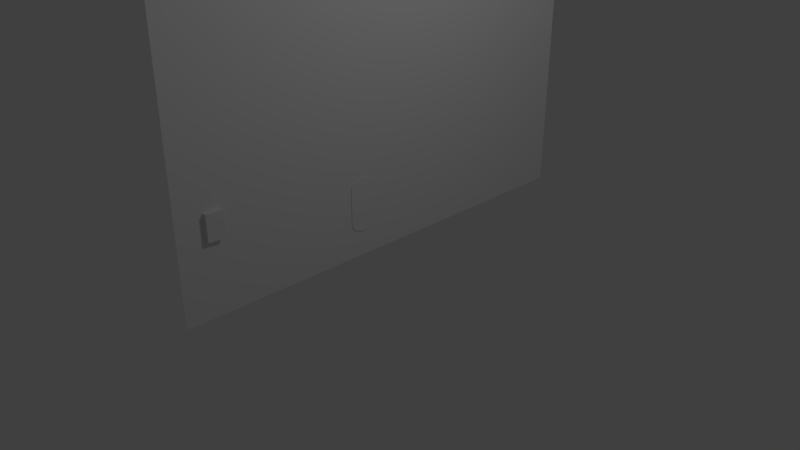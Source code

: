 # Source: FingerNailHUD2.blend  (saved by Blender 2.79.0; exported with 4.5.12 LTS)
import bpy
from mathutils import Matrix  # noqa: F401  (used for matrix-valued properties, if any)

bpy.ops.wm.read_factory_settings(use_empty=True)
scene = bpy.context.scene
scene.name = 'Scene'

# ---- collections
col_collection_1 = bpy.data.collections.new('Collection 1'); scene.collection.children.link(col_collection_1)

# ---- materials (node trees are filled in below, after node groups)
mat_a_bottom = bpy.data.materials.new('A_Bottom')
mat_a_bottom.alpha_threshold = 0.0
mat_a_bottom.use_transparent_shadow = False
mat_a_bottom.roughness = 0.5
mat_b_top = bpy.data.materials.new('B_Top')
mat_b_top.alpha_threshold = 0.0
mat_b_top.use_transparent_shadow = False
mat_b_top.roughness = 0.5
mat_a_mat = bpy.data.materials.new('A_Mat')
mat_a_mat.alpha_threshold = 0.0
mat_a_mat.use_transparent_shadow = False
mat_a_mat.roughness = 0.5
mat_b_mat = bpy.data.materials.new('B_Mat')
mat_b_mat.alpha_threshold = 0.0
mat_b_mat.use_transparent_shadow = False
mat_b_mat.roughness = 0.5
mat_a_back = bpy.data.materials.new('A_Back')
mat_a_back.alpha_threshold = 0.0
mat_a_back.use_transparent_shadow = False
mat_a_back.roughness = 0.5
mat_b_fnailbut = bpy.data.materials.new('B_FNailBut')
mat_b_fnailbut.alpha_threshold = 0.0
mat_b_fnailbut.use_transparent_shadow = False
mat_b_fnailbut.roughness = 0.5
mat_c_tnailbut = bpy.data.materials.new('C_TNailBut')
mat_c_tnailbut.alpha_threshold = 0.0
mat_c_tnailbut.use_transparent_shadow = False
mat_c_tnailbut.roughness = 0.5
mat_d_natural = bpy.data.materials.new('D_Natural')
mat_d_natural.alpha_threshold = 0.0
mat_d_natural.use_transparent_shadow = False
mat_d_natural.roughness = 0.5
mat_e_colored = bpy.data.materials.new('E_Colored')
mat_e_colored.alpha_threshold = 0.0
mat_e_colored.use_transparent_shadow = False
mat_e_colored.roughness = 0.5
mat_f_texbut = bpy.data.materials.new('F_TexBut')
mat_f_texbut.alpha_threshold = 0.0
mat_f_texbut.use_transparent_shadow = False
mat_f_texbut.roughness = 0.5
mat_g_shinyon = bpy.data.materials.new('G_ShinyON')
mat_g_shinyon.alpha_threshold = 0.0
mat_g_shinyon.use_transparent_shadow = False
mat_g_shinyon.roughness = 0.5
mat_h_shinyoff = bpy.data.materials.new('H_ShinyOFF')
mat_h_shinyoff.alpha_threshold = 0.0
mat_h_shinyoff.use_transparent_shadow = False
mat_h_shinyoff.roughness = 0.5

# ---- material node trees

# ---- world
world_world = bpy.data.worlds.new('World'); scene.world = world_world
world_world.color = (0.05088, 0.05088, 0.05088)
world_world.use_sun_shadow = False
world_world.sun_shadow_jitter_overblur = 0.0
world_world.cycles.sampling_method = 'MANUAL'

# ---- cameras
cam_camera = bpy.data.cameras.new('Camera')
cam_camera.clip_end = 100.0
cam_camera.lens = 35.0
cam_camera.sensor_width = 32.0
cam_camera.sensor_height = 18.0
cam_camera.ortho_scale = 7.314
cam_camera.dof.focus_distance = 0.0
cam_camera.dof.aperture_fstop = 128.0

# ---- lights
light_lamp = bpy.data.lights.new('Lamp', 'POINT')
light_lamp.transmission_factor = 0.0
light_lamp.cutoff_distance = 30.0
light_lamp.energy = 100.0
light_lamp.shadow_buffer_clip_start = 1.001
light_lamp.shadow_soft_size = 0.1
light_lamp.shadow_maximum_resolution = 0.006
light_lamp.use_absolute_resolution = True

# ---- meshes
me_cube = bpy.data.meshes.new('Cube')
me_cube.from_pydata([(-0.4824, -0.2763, -1.0), (-0.4824, -0.2763, 1.0), (-0.3941, 1.0, -1.0), (-0.3941, 1.0, 1.0), (0.4789, -0.2763, -1.0), (0.4789, -0.2763, 1.0), (0.5672, 1.0, -1.0), (0.5672, 1.0, 1.0), (-0.4382, 0.3619, -1.0), (-0.4824, -0.2763, 0.4229), (-0.4382, 0.3619, 1.0), (-0.3941, 1.0, 0.4229), (0.08657, 1.0, -1.0), (0.08657, 1.0, 1.0), (0.5672, 1.0, 0.4229), (0.523, 0.3619, -1.0), (0.523, 0.3619, 1.0), (0.4789, -0.2763, 0.4229), (-0.001729, -0.2763, -1.0), (-0.001729, -0.2763, 1.0), (0.04242, 0.3619, 1.0), (0.04242, 0.3619, -1.0), (-0.001729, -0.2763, 0.4229), (0.523, 0.3619, 0.4229), (0.08657, 1.0, 0.4229), (-0.4382, 0.3619, 0.4229)], [], [(25, 10, 3, 11), (24, 13, 7, 14), (23, 16, 5, 17), (22, 19, 1, 9), (21, 15, 4, 18), (20, 10, 1, 19), (16, 20, 19, 5), (7, 13, 20, 16), (13, 3, 10, 20), (8, 21, 18, 0), (2, 12, 21, 8), (12, 6, 15, 21), (18, 22, 9, 0), (4, 17, 22, 18), (17, 5, 19, 22), (15, 23, 17, 4), (6, 14, 23, 15), (14, 7, 16, 23), (12, 24, 14, 6), (2, 11, 24, 12), (11, 3, 13, 24), (8, 25, 11, 2), (0, 9, 25, 8), (9, 1, 10, 25)])
me_cube.polygons.foreach_set('material_index', [1, 1, 1, 1, 0, 1, 1, 1, 1, 0, 0, 0, 0, 0, 1, 0, 0, 1, 0, 0, 1, 0, 0, 1])
me_cube.materials.append(mat_a_bottom)
me_cube.materials.append(mat_b_top)
me_cube.use_remesh_preserve_volume = False
me_cube.use_remesh_preserve_attributes = False
me_cube.use_mirror_vertex_groups = False
me_cube.update()
me_plane_001 = bpy.data.meshes.new('Plane.001')
me_plane_001.from_pydata([(-2.064, -0.6476, 0.4137), (0.5256, -0.6618, 0.4134), (-2.047, 0.9578, 0.4136), (0.4624, 0.9699, 0.4121), (-2.147, 0.8767, 0.4137), (0.6585, 0.8658, 0.4103), (-1.915, -0.7122, 0.4136), (-1.909, 1.006, 0.4137), (-1.95, 0.8788, 0.4137), (-2.149, -0.5678, 0.4138), (0.6885, -0.5754, 0.4117), (-1.952, -0.5666, 0.4138), (0.2558, -0.7122, 0.4117), (0.2441, 1.006, 0.4144), (0.5329, 0.8585, 0.4131), (0.5672, -0.569, 0.4127), (0.952, 0.3097, 0.4098), (-1.915, 0.3206, 0.4138), (-2.339, 0.3206, 0.4138), (0.6134, 0.3146, 0.4138), (-2.338, -0.07271, 0.4138), (0.9451, -0.06466, 0.4119), (-1.915, -0.07271, 0.4138), (0.6134, -0.07124, 0.4138), (-1.407, -0.5702, 0.4138), (-1.29, -0.7122, 0.4138), (-1.658, -0.07129, 0.4138), (-1.313, 1.006, 0.4137), (-1.388, 0.8784, 0.4138), (-1.666, 0.3194, 0.4138), (-2.273, -0.3068, 0.4138), (0.8684, -0.292, 0.4109), (-1.918, -0.3067, 0.4138), (0.6093, -0.2966, 0.4137), (-1.552, -0.3039, 0.4138), (0.8513, 0.5853, 0.4104), (-1.921, 0.6136, 0.4138), (0.5891, 0.5827, 0.4139), (-2.262, 0.6132, 0.4138), (-1.524, 0.6106, 0.4138), (-2.064, -0.6474, 0.2427), (0.5265, -0.6635, 0.2425), (-2.047, 0.9576, 0.2426), (0.4599, 0.9668, 0.2412), (-2.147, 0.8766, 0.2427), (0.6556, 0.8638, 0.2394), (-1.915, -0.7121, 0.2426), (-1.909, 1.006, 0.2427), (-1.95, 0.8787, 0.2428), (-2.149, -0.5678, 0.2428), (0.6869, -0.575, 0.2408), (-1.952, -0.5665, 0.2428), (0.2557, -0.7117, 0.2407), (0.2438, 1.006, 0.2434), (0.5309, 0.8567, 0.2421), (0.5665, -0.5692, 0.2417), (0.9502, 0.3093, 0.2388), (-1.915, 0.3206, 0.2428), (-2.339, 0.3206, 0.2428), (0.6125, 0.3144, 0.2429), (-2.338, -0.07271, 0.2428), (0.9436, -0.06464, 0.2409), (-1.915, -0.07271, 0.2428), (0.6127, -0.07118, 0.2429), (-1.407, -0.57, 0.2429), (-1.29, -0.7117, 0.2429), (-1.658, -0.07128, 0.2428), (-1.313, 1.006, 0.2427), (-1.388, 0.8784, 0.2428), (-1.666, 0.3194, 0.2428), (-2.273, -0.3068, 0.2428), (0.867, -0.2913, 0.2399), (-1.918, -0.3067, 0.2428), (0.6085, -0.2961, 0.2427), (-1.552, -0.3038, 0.2429), (0.8489, 0.5846, 0.2394), (-1.921, 0.6136, 0.2428), (0.5878, 0.5821, 0.2429), (-2.262, 0.6132, 0.2428), (-1.524, 0.6105, 0.2428)], [], [(14, 5, 3), (37, 35, 5, 14), (4, 8, 2), (0, 6, 11), (12, 1, 15), (6, 25, 24, 11), (38, 36, 8, 4), (8, 28, 27, 7), (2, 8, 7), (11, 9, 0), (15, 1, 10), (3, 13, 14), (22, 26, 29, 17), (20, 22, 17, 18), (33, 31, 21, 23), (30, 32, 22, 20), (32, 34, 26, 22), (39, 29, 19, 37), (24, 25, 12, 15), (27, 28, 14, 13), (23, 21, 16, 19), (29, 26, 23, 19), (28, 39, 37, 14), (26, 34, 33, 23), (34, 24, 15, 33), (11, 24, 34, 32), (9, 11, 32, 30), (36, 39, 28, 8), (17, 29, 39, 36), (18, 17, 36, 38), (19, 16, 35, 37), (15, 10, 31, 33), (54, 43, 45), (77, 54, 45, 75), (44, 42, 48), (40, 51, 46), (52, 55, 41), (46, 51, 64, 65), (78, 44, 48, 76), (48, 47, 67, 68), (42, 47, 48), (51, 40, 49), (55, 50, 41), (43, 54, 53), (62, 57, 69, 66), (60, 58, 57, 62), (73, 63, 61, 71), (70, 60, 62, 72), (72, 62, 66, 74), (79, 77, 59, 69), (64, 55, 52, 65), (67, 53, 54, 68), (63, 59, 56, 61), (69, 59, 63, 66), (68, 54, 77, 79), (66, 63, 73, 74), (74, 73, 55, 64), (51, 72, 74, 64), (49, 70, 72, 51), (76, 48, 68, 79), (57, 76, 79, 69), (58, 78, 76, 57), (59, 77, 75, 56), (55, 73, 71, 50), (0, 9, 49, 40), (1, 12, 52, 41), (3, 5, 45, 43), (2, 7, 47, 42), (4, 2, 42, 44), (6, 0, 40, 46), (7, 27, 67, 47), (10, 1, 41, 50), (12, 25, 65, 52), (13, 3, 43, 53), (25, 6, 46, 65), (18, 38, 78, 58), (27, 13, 53, 67), (21, 31, 71, 61), (16, 21, 61, 56), (20, 18, 58, 60), (30, 20, 60, 70), (35, 16, 56, 75), (5, 35, 75, 45), (38, 4, 44, 78), (9, 30, 70, 49), (31, 10, 50, 71)])
me_plane_001.polygons.foreach_set('material_index', [1, 1, 0, 0, 1, 0, 0, 0, 0, 0, 1, 1, 0, 0, 1, 0, 0, 1, 1, 1, 1, 1, 1, 1, 1, 0, 0, 0, 0, 0, 1, 1, 1, 1, 0, 0, 1, 0, 0, 0, 0, 0, 1, 1, 0, 0, 1, 0, 0, 1, 1, 1, 1, 1, 1, 1, 1, 0, 0, 0, 0, 0, 1, 1, 0, 1, 1, 0, 0, 0, 0, 1, 1, 1, 0, 0, 1, 1, 1, 0, 0, 1, 1, 0, 0, 1])
_uv = me_plane_001.uv_layers.new(name='UVMap')
_uv.uv.foreach_set('vector', [0.4869, 0.1304, 0.4899, 0.05967, 0.5561, 0.126, 0.4253, 0.1262, 0.4264, 0.04141, 0.4899, 0.05967, 0.4869, 0.1304, 0.5016, 0.9463, 0.4992, 0.8613, 0.5444, 0.9122, 0.0774, 0.9162, 0.06161, 0.8581, 0.1231, 0.8586, 0.06144, 0.2243, 0.06799, 0.1186, 0.1347, 0.1204, 0.06161, 0.8581, 0.05813, 0.6758, 0.1256, 0.7299, 0.1231, 0.8586, 0.4288, 0.9691, 0.4296, 0.8608, 0.4992, 0.8613, 0.5016, 0.9463, 0.4992, 0.8613, 0.4985, 0.7221, 0.5625, 0.6861, 0.5612, 0.8602, 0.5444, 0.9122, 0.4992, 0.8613, 0.5612, 0.8602, 0.1231, 0.8586, 0.1224, 0.9513, 0.0774, 0.9162, 0.1347, 0.1204, 0.06799, 0.1186, 0.1455, 0.05653, 0.5561, 0.126, 0.5626, 0.2314, 0.4869, 0.1304, 0.2452, 0.8595, 0.2461, 0.7845, 0.3602, 0.7878, 0.36, 0.8603, 0.2443, 0.9832, 0.2452, 0.8595, 0.36, 0.8603, 0.3591, 0.9841, 0.1928, 0.1208, 0.1964, 0.04042, 0.2473, 0.02431, 0.251, 0.1212, 0.1833, 0.9673, 0.1841, 0.859, 0.2452, 0.8595, 0.2443, 0.9832, 0.1841, 0.859, 0.1859, 0.7572, 0.2461, 0.7845, 0.2452, 0.8595, 0.4293, 0.755, 0.3602, 0.7878, 0.3637, 0.122, 0.4253, 0.1262, 0.1256, 0.7299, 0.05813, 0.6758, 0.06144, 0.2243, 0.1347, 0.1204, 0.5625, 0.6861, 0.4985, 0.7221, 0.4869, 0.1304, 0.5626, 0.2314, 0.251, 0.1212, 0.2473, 0.02431, 0.3629, 0.02314, 0.3637, 0.122, 0.3602, 0.7878, 0.2461, 0.7845, 0.251, 0.1212, 0.3637, 0.122, 0.4985, 0.7221, 0.4293, 0.755, 0.4253, 0.1262, 0.4869, 0.1304, 0.2461, 0.7845, 0.1859, 0.7572, 0.1928, 0.1208, 0.251, 0.1212, 0.1859, 0.7572, 0.1256, 0.7299, 0.1347, 0.1204, 0.1928, 0.1208, 0.1231, 0.8586, 0.1256, 0.7299, 0.1859, 0.7572, 0.1841, 0.859, 0.1224, 0.9513, 0.1231, 0.8586, 0.1841, 0.859, 0.1833, 0.9673, 0.4296, 0.8608, 0.4293, 0.755, 0.4985, 0.7221, 0.4992, 0.8613, 0.36, 0.8603, 0.3602, 0.7878, 0.4293, 0.755, 0.4296, 0.8608, 0.3591, 0.9841, 0.36, 0.8603, 0.4296, 0.8608, 0.4288, 0.9691, 0.3637, 0.122, 0.3629, 0.02314, 0.4264, 0.04141, 0.4253, 0.1262, 0.1347, 0.1204, 0.1455, 0.05653, 0.1964, 0.04042, 0.1928, 0.1208, 0.4869, 0.1304, 0.5561, 0.126, 0.4899, 0.05967, 0.4253, 0.1262, 0.4869, 0.1304, 0.4899, 0.05967, 0.4264, 0.04141, 0.5016, 0.9463, 0.5444, 0.9122, 0.4992, 0.8613, 0.0774, 0.9162, 0.1231, 0.8586, 0.06161, 0.8581, 0.06144, 0.2243, 0.1347, 0.1204, 0.06799, 0.1186, 0.06161, 0.8581, 0.1231, 0.8586, 0.1256, 0.7299, 0.05813, 0.6758, 0.4288, 0.9691, 0.5016, 0.9463, 0.4992, 0.8613, 0.4296, 0.8608, 0.4992, 0.8613, 0.5612, 0.8602, 0.5625, 0.6861, 0.4985, 0.7221, 0.5444, 0.9122, 0.5612, 0.8602, 0.4992, 0.8613, 0.1231, 0.8586, 0.0774, 0.9162, 0.1224, 0.9513, 0.1347, 0.1204, 0.1455, 0.05653, 0.06799, 0.1186, 0.5561, 0.126, 0.4869, 0.1304, 0.5626, 0.2314, 0.2452, 0.8595, 0.36, 0.8603, 0.3602, 0.7878, 0.2461, 0.7845, 0.2443, 0.9832, 0.3591, 0.9841, 0.36, 0.8603, 0.2452, 0.8595, 0.1928, 0.1208, 0.251, 0.1212, 0.2473, 0.02431, 0.1964, 0.04042, 0.1833, 0.9673, 0.2443, 0.9832, 0.2452, 0.8595, 0.1841, 0.859, 0.1841, 0.859, 0.2452, 0.8595, 0.2461, 0.7845, 0.1859, 0.7572, 0.4293, 0.755, 0.4253, 0.1262, 0.3637, 0.122, 0.3602, 0.7878, 0.1256, 0.7299, 0.1347, 0.1204, 0.06144, 0.2243, 0.05813, 0.6758, 0.5625, 0.6861, 0.5626, 0.2314, 0.4869, 0.1304, 0.4985, 0.7221, 0.251, 0.1212, 0.3637, 0.122, 0.3629, 0.02314, 0.2473, 0.02431, 0.3602, 0.7878, 0.3637, 0.122, 0.251, 0.1212, 0.2461, 0.7845, 0.4985, 0.7221, 0.4869, 0.1304, 0.4253, 0.1262, 0.4293, 0.755, 0.2461, 0.7845, 0.251, 0.1212, 0.1928, 0.1208, 0.1859, 0.7572, 0.1859, 0.7572, 0.1928, 0.1208, 0.1347, 0.1204, 0.1256, 0.7299, 0.1231, 0.8586, 0.1841, 0.859, 0.1859, 0.7572, 0.1256, 0.7299, 0.1224, 0.9513, 0.1833, 0.9673, 0.1841, 0.859, 0.1231, 0.8586, 0.4296, 0.8608, 0.4992, 0.8613, 0.4985, 0.7221, 0.4293, 0.755, 0.36, 0.8603, 0.4296, 0.8608, 0.4293, 0.755, 0.3602, 0.7878, 0.3591, 0.9841, 0.4288, 0.9691, 0.4296, 0.8608, 0.36, 0.8603, 0.3637, 0.122, 0.4253, 0.1262, 0.4264, 0.04141, 0.3629, 0.02314, 0.1347, 0.1204, 0.1928, 0.1208, 0.1964, 0.04042, 0.1455, 0.05653, 0.0774, 0.9162, 0.1224, 0.9513, 0.1224, 0.9513, 0.0774, 0.9162, 0.06799, 0.1186, 0.06144, 0.2243, 0.06144, 0.2243, 0.06799, 0.1186, 0.5561, 0.126, 0.4899, 0.05967, 0.4899, 0.05967, 0.5561, 0.126, 0.5444, 0.9122, 0.5612, 0.8602, 0.5612, 0.8602, 0.5444, 0.9122, 0.5016, 0.9463, 0.5444, 0.9122, 0.5444, 0.9122, 0.5016, 0.9463, 0.06161, 0.8581, 0.0774, 0.9162, 0.0774, 0.9162, 0.06161, 0.8581, 0.5612, 0.8602, 0.5625, 0.6861, 0.5625, 0.6861, 0.5612, 0.8602, 0.1455, 0.05653, 0.06799, 0.1186, 0.06799, 0.1186, 0.1455, 0.05653, 0.06144, 0.2243, 0.05813, 0.6758, 0.05813, 0.6758, 0.06144, 0.2243, 0.5626, 0.2314, 0.5561, 0.126, 0.5561, 0.126, 0.5626, 0.2314, 0.05813, 0.6758, 0.06161, 0.8581, 0.06161, 0.8581, 0.05813, 0.6758, 0.3591, 0.9841, 0.4288, 0.9691, 0.4288, 0.9691, 0.3591, 0.9841, 0.5625, 0.6861, 0.5626, 0.2314, 0.5626, 0.2314, 0.5625, 0.6861, 0.2473, 0.02431, 0.1964, 0.04042, 0.1964, 0.04042, 0.2473, 0.02431, 0.3629, 0.02314, 0.2473, 0.02431, 0.2473, 0.02431, 0.3629, 0.02314, 0.2443, 0.9832, 0.3591, 0.9841, 0.3591, 0.9841, 0.2443, 0.9832, 0.1833, 0.9673, 0.2443, 0.9832, 0.2443, 0.9832, 0.1833, 0.9673, 0.4264, 0.04141, 0.3629, 0.02314, 0.3629, 0.02314, 0.4264, 0.04141, 0.4899, 0.05967, 0.4264, 0.04141, 0.4264, 0.04141, 0.4899, 0.05967, 0.4288, 0.9691, 0.5016, 0.9463, 0.5016, 0.9463, 0.4288, 0.9691, 0.1224, 0.9513, 0.1833, 0.9673, 0.1833, 0.9673, 0.1224, 0.9513, 0.1964, 0.04042, 0.1455, 0.05653, 0.1455, 0.05653, 0.1964, 0.04042])
me_plane_001.materials.append(mat_a_mat)
me_plane_001.materials.append(mat_b_mat)
me_plane_001.use_remesh_preserve_volume = False
me_plane_001.use_remesh_preserve_attributes = False
me_plane_001.use_mirror_vertex_groups = False
me_plane_001.update()
me_plane = bpy.data.meshes.new('Plane')
me_plane.from_pydata([(-0.5773, 1.134, -8.128e-06), (1.0, 1.134, -8.322e-06), (-0.5773, -0.8663, -7.953e-06), (1.0, -0.8663, -8.147e-06), (-0.2437, 1.134, -8.164e-06), (-0.2437, -0.8663, -7.989e-06), (1.0, -0.2583, -8.21e-06), (0.2394, -0.2583, -8.115e-06), (-0.5773, -0.2583, -8.016e-06), (0.2394, 0.6375, -8.178e-06), (0.2394, 1.134, -8.227e-06), (0.2394, -0.8663, -8.052e-06), (-0.2437, 0.6375, -8.115e-06), (-0.5773, 0.6375, -8.078e-06), (-0.2437, -0.2583, -8.052e-06), (1.0, 0.6375, -8.273e-06), (-0.2437, 0.345, -8.09e-06), (-0.5773, 0.345, -8.053e-06), (1.0, 0.345, -8.248e-06), (0.2394, 0.345, -8.153e-06), (0.298, -0.2583, -8.122e-06), (0.298, -0.8663, -8.059e-06), (0.298, 0.6375, -8.185e-06), (0.298, 1.134, -8.234e-06), (0.298, 0.345, -8.16e-06), (-0.2437, 0.08201, -8.071e-06), (1.0, 0.08201, -8.229e-06), (0.2394, 0.08201, -8.134e-06), (-0.5773, 0.08201, -8.034e-06), (0.298, 0.08201, -8.141e-06), (0.2394, -0.5971, -8.084e-06), (-0.2437, -0.5971, -8.021e-06), (-0.5773, -0.5971, -7.984e-06), (1.0, -0.5971, -8.179e-06), (0.298, -0.5971, -8.091e-06), (-0.5773, -0.3416, -7.999e-06), (0.2394, -0.3416, -8.099e-06), (-0.2437, -0.3416, -8.036e-06), (1.0, -0.3416, -8.194e-06), (0.298, -0.3416, -8.106e-06), (-0.3274, -0.8663, -7.98e-06), (-0.3274, -0.2583, -8.043e-06), (-0.3274, 1.134, -8.155e-06), (-0.3274, 0.6375, -8.106e-06), (-0.3274, 0.345, -8.081e-06), (-0.3274, 0.08201, -8.062e-06), (-0.3274, -0.5971, -8.012e-06), (-0.3274, -0.3416, -8.027e-06), (0.9494, 1.134, -8.312e-06), (0.9494, -0.2583, -8.2e-06), (0.9494, -0.8663, -8.138e-06), (0.9494, 0.6375, -8.263e-06), (0.9494, 0.345, -8.238e-06), (0.9494, 0.08201, -8.219e-06), (0.9494, -0.5971, -8.169e-06), (0.9494, -0.3416, -8.184e-06), (0.8743, -0.2583, -8.192e-06), (0.8743, -0.8663, -8.129e-06), (0.8743, 0.6375, -8.255e-06), (0.8743, 0.345, -8.23e-06), (0.8743, 0.08201, -8.211e-06), (0.8743, -0.5971, -8.161e-06), (0.8743, -0.3416, -8.176e-06), (0.8743, 1.134, -8.304e-06), (-0.1324, -0.8663, -8.004e-06), (-0.1324, 0.6375, -8.13e-06), (-0.1324, 1.134, -8.179e-06), (-0.1324, -0.2583, -8.067e-06), (-0.1324, 0.345, -8.105e-06), (-0.1324, 0.08201, -8.086e-06), (-0.1324, -0.5971, -8.036e-06), (-0.1324, -0.3416, -8.051e-06), (-0.1889, -0.8663, -7.997e-06), (-0.1889, 0.6375, -8.122e-06), (-0.1889, -0.2583, -8.06e-06), (-0.1889, 0.345, -8.097e-06), (-0.1889, 0.08201, -8.078e-06), (-0.1889, -0.5971, -8.028e-06), (-0.1889, -0.3416, -8.043e-06), (-0.1889, 1.134, -8.172e-06), (-0.5773, 0.2754, -8.048e-06), (-0.2437, 0.2754, -8.085e-06), (1.0, 0.2754, -8.243e-06), (0.2394, 0.2754, -8.148e-06), (0.298, 0.2754, -8.155e-06), (-0.3274, 0.2754, -8.076e-06), (0.9494, 0.2754, -8.233e-06), (0.8743, 0.2754, -8.225e-06), (-0.1324, 0.2754, -8.1e-06), (-0.1889, 0.2754, -8.092e-06), (-0.2437, 0.1386, -8.075e-06), (1.0, 0.1386, -8.233e-06), (0.2394, 0.1386, -8.138e-06), (0.298, 0.1386, -8.145e-06), (-0.3274, 0.1386, -8.066e-06), (0.9494, 0.1386, -8.223e-06), (0.8743, 0.1386, -8.215e-06), (-0.1324, 0.1386, -8.09e-06), (-0.1889, 0.1386, -8.082e-06), (-0.5773, 0.1386, -8.038e-06), (-0.2437, -0.08453, -8.062e-06), (1.0, -0.08453, -8.22e-06), (0.2394, -0.08453, -8.125e-06), (0.298, -0.08453, -8.132e-06), (-0.5773, -0.08453, -8.025e-06), (-0.3274, -0.08453, -8.053e-06), (0.9494, -0.08453, -8.21e-06), (0.8743, -0.08453, -8.202e-06), (-0.1324, -0.08453, -8.077e-06), (-0.1889, -0.08453, -8.069e-06), (-0.5773, -0.0001799, -8.03e-06), (-0.2437, -0.0001799, -8.066e-06), (1.0, -0.0001799, -8.224e-06), (0.2394, -0.0001799, -8.129e-06), (0.298, -0.0001799, -8.136e-06), (-0.3274, -0.0001799, -8.057e-06), (0.9494, -0.0001799, -8.215e-06), (0.8743, -0.0001799, -8.206e-06), (-0.1324, -0.0001799, -8.081e-06), (-0.1889, -0.0001799, -8.074e-06), (-0.5773, -0.1342, -8.022e-06), (-0.1889, -0.1342, -8.066e-06), (-0.1324, -0.1342, -8.074e-06), (0.8743, -0.1342, -8.199e-06), (0.9494, -0.1342, -8.207e-06), (-0.3274, -0.1342, -8.05e-06), (-0.2437, -0.04605, -8.064e-06), (1.0, -0.04605, -8.222e-06), (0.2394, -0.04605, -8.127e-06), (0.298, -0.04605, -8.134e-06), (-0.3274, -0.04605, -8.055e-06), (0.9494, -0.04605, -8.212e-06), (0.8743, -0.04605, -8.204e-06), (-0.1324, -0.04605, -8.079e-06), (-0.1889, -0.04605, -8.071e-06), (-0.5773, -0.04605, -8.027e-06), (0.298, -0.1342, -8.129e-06), (-0.5773, 0.05665, -8.033e-06), (-0.2437, 0.05665, -8.07e-06), (1.0, 0.05665, -8.228e-06), (0.2394, 0.05665, -8.132e-06), (0.298, 0.05665, -8.14e-06), (-0.3274, 0.05665, -8.061e-06), (0.9494, 0.05665, -8.218e-06), (0.8743, 0.05665, -8.21e-06), (-0.1324, 0.05665, -8.085e-06), (-0.1889, 0.05665, -8.077e-06), (0.2394, -0.1342, -8.122e-06), (-0.5773, -0.02312, -8.029e-06), (-0.2437, -0.02312, -8.065e-06), (1.0, -0.02312, -8.223e-06), (0.2394, -0.02312, -8.128e-06), (0.298, -0.02312, -8.135e-06), (-0.3274, -0.02312, -8.056e-06), (0.9494, -0.02312, -8.213e-06), (0.8743, -0.02312, -8.205e-06), (-0.1324, -0.02312, -8.08e-06), (-0.1889, -0.02312, -8.073e-06), (1.0, -0.1342, -8.217e-06), (-0.2437, -0.05327, -8.063e-06), (1.0, -0.05327, -8.221e-06), (0.2394, -0.05327, -8.126e-06), (0.298, -0.05327, -8.134e-06), (-0.3274, -0.05327, -8.054e-06), (0.9494, -0.05327, -8.212e-06), (0.8743, -0.05327, -8.204e-06), (-0.1324, -0.05327, -8.078e-06), (-0.1889, -0.05327, -8.071e-06), (-0.2437, -0.1342, -8.059e-06), (-0.5773, -0.05327, -8.027e-06)], [], [(48, 1, 15, 51), (42, 4, 12, 43), (122, 147, 7, 67), (54, 33, 3, 50), (125, 168, 14, 41), (46, 31, 5, 40), (70, 30, 11, 64), (124, 158, 6, 49), (66, 10, 9, 65), (51, 15, 18, 52), (43, 12, 16, 44), (65, 9, 19, 68), (9, 22, 24, 19), (147, 136, 20, 7), (30, 34, 21, 11), (10, 23, 22, 9), (92, 93, 29, 27), (95, 91, 26, 53), (94, 90, 25, 45), (97, 92, 27, 69), (36, 39, 34, 30), (71, 36, 30, 70), (47, 37, 31, 46), (55, 38, 33, 54), (49, 6, 38, 55), (41, 14, 37, 47), (67, 7, 36, 71), (7, 20, 39, 36), (8, 41, 47, 35), (35, 47, 46, 32), (99, 94, 45, 28), (13, 43, 44, 17), (32, 46, 40, 2), (120, 125, 41, 8), (0, 42, 43, 13), (56, 49, 55, 62), (62, 55, 54, 61), (96, 95, 53, 60), (58, 51, 52, 59), (123, 124, 49, 56), (61, 54, 50, 57), (63, 48, 51, 58), (152, 155, 132, 129), (23, 63, 58, 22), (34, 61, 57, 21), (136, 123, 56, 20), (22, 58, 59, 24), (93, 96, 60, 29), (39, 62, 61, 34), (74, 67, 71, 78), (78, 71, 70, 77), (98, 97, 69, 76), (73, 65, 68, 75), (79, 66, 65, 73), (77, 70, 64, 72), (121, 122, 67, 74), (168, 121, 74, 14), (31, 77, 72, 5), (4, 79, 73, 12), (12, 73, 75, 16), (90, 98, 76, 25), (37, 78, 77, 31), (14, 74, 78, 37), (16, 75, 89, 81), (75, 68, 88, 89), (20, 56, 62, 39), (59, 52, 86, 87), (17, 44, 85, 80), (68, 19, 83, 88), (44, 16, 81, 85), (52, 18, 82, 86), (19, 24, 84, 83), (81, 89, 98, 90), (89, 88, 97, 98), (24, 59, 87, 84), (87, 86, 95, 96), (80, 85, 94, 99), (88, 83, 92, 97), (85, 81, 90, 94), (86, 82, 91, 95), (83, 84, 93, 92), (159, 167, 109, 100), (167, 166, 108, 109), (165, 164, 106, 107), (169, 163, 105, 104), (161, 162, 103, 102), (164, 160, 101, 106), (163, 159, 100, 105), (166, 161, 102, 108), (145, 140, 113, 118), (142, 138, 111, 115), (143, 139, 112, 116), (140, 141, 114, 113), (137, 142, 115, 110), (144, 143, 116, 117), (146, 145, 118, 119), (138, 146, 119, 111), (165, 107, 103, 162), (84, 87, 96, 93), (108, 102, 147, 122), (105, 100, 168, 125), (106, 101, 158, 124), (102, 103, 136, 147), (104, 105, 125, 120), (156, 151, 128, 133), (153, 149, 126, 130), (154, 150, 127, 131), (151, 152, 129, 128), (148, 153, 130, 135), (155, 154, 131, 132), (29, 60, 144, 141), (157, 156, 133, 134), (149, 157, 134, 126), (114, 117, 155, 152), (25, 76, 146, 138), (76, 69, 145, 146), (107, 106, 124, 123), (60, 53, 143, 144), (28, 45, 142, 137), (27, 29, 141, 140), (53, 26, 139, 143), (45, 25, 138, 142), (69, 27, 140, 145), (111, 119, 157, 149), (119, 118, 156, 157), (129, 132, 165, 162), (117, 116, 154, 155), (110, 115, 153, 148), (113, 114, 152, 151), (116, 112, 150, 154), (115, 111, 149, 153), (118, 113, 151, 156), (103, 107, 123, 136), (100, 109, 121, 168), (133, 128, 161, 166), (130, 126, 159, 163), (131, 127, 160, 164), (128, 129, 162, 161), (135, 130, 163, 169), (132, 131, 164, 165), (109, 108, 122, 121), (134, 133, 166, 167), (126, 134, 167, 159), (144, 117, 114, 141)])
me_plane.polygons.foreach_set('material_index', [0, 0, 0, 0, 0, 0, 0, 0, 0, 0, 1, 0, 0, 0, 0, 0, 0, 0, 2, 0, 0, 0, 0, 0, 0, 0, 0, 0, 0, 0, 0, 0, 0, 0, 0, 0, 5, 0, 0, 0, 0, 0, 0, 0, 0, 0, 0, 0, 0, 0, 0, 3, 0, 0, 0, 4, 0, 0, 0, 0, 0, 0, 0, 0, 0, 0, 0, 0, 0, 0, 0, 0, 0, 3, 0, 0, 0, 0, 0, 0, 0, 0, 4, 0, 0, 7, 0, 2, 0, 0, 2, 0, 6, 0, 0, 0, 0, 0, 0, 0, 0, 0, 7, 0, 0, 2, 0, 0, 0, 0, 0, 0, 0, 0, 0, 0, 0, 0, 0, 0, 0, 2, 0, 0, 0, 0, 0, 0, 6, 0, 2, 0, 0, 0, 0, 2, 0, 0, 0, 0, 4, 4, 0, 0])
_uv = me_plane.uv_layers.new(name='UVMap')
_uv.uv.foreach_set('vector', [0.001552, 0.03487, 0.001555, 0.003021, 0.2477, 0.003053, 0.2477, 0.0349, 0.0004709, 0.8404, 0.0005564, 0.7874, 0.2479, 0.788, 0.2479, 0.841, 0.6334, 0.7174, 0.6335, 0.4808, 0.6955, 0.4809, 0.6955, 0.7173, 0.8639, 0.03308, 0.8638, 0.001145, 0.9977, 0.0008147, 0.9977, 0.03274, 0.6335, 0.8412, 0.6335, 0.788, 0.6956, 0.7879, 0.6956, 0.8411, 0.8651, 0.8407, 0.865, 0.7876, 0.9996, 0.7872, 0.9997, 0.8403, 0.8649, 0.717, 0.8646, 0.481, 0.9988, 0.4807, 0.9994, 0.7166, 0.6328, 0.03318, 0.6328, 0.0007657, 0.6951, 0.001119, 0.6951, 0.03324, 0.0006651, 0.717, 0.001196, 0.482, 0.2481, 0.4821, 0.248, 0.7175, 0.2477, 0.0349, 0.2477, 0.003053, 0.3928, 0.002863, 0.3929, 0.0347, 0.2479, 0.841, 0.2479, 0.788, 0.3939, 0.7881, 0.3939, 0.8412, 0.248, 0.7175, 0.2481, 0.4821, 0.3938, 0.4817, 0.3939, 0.7176, 0.2481, 0.4821, 0.2481, 0.4451, 0.3937, 0.4447, 0.3938, 0.4817, 0.6335, 0.4808, 0.6335, 0.4433, 0.6956, 0.4438, 0.6955, 0.4809, 0.8646, 0.481, 0.8645, 0.4439, 0.9987, 0.4436, 0.9988, 0.4807, 0.001196, 0.482, 0.00122, 0.445, 0.2481, 0.4451, 0.2481, 0.4821, 0.4966, 0.4812, 0.4965, 0.4441, 0.5247, 0.4439, 0.5248, 0.4811, 0.4954, 0.0342, 0.4952, 0.002204, 0.5234, 0.001796, 0.5236, 0.03395, 0.497, 0.8413, 0.497, 0.7881, 0.5253, 0.7881, 0.5253, 0.8413, 0.497, 0.7175, 0.4966, 0.4812, 0.5248, 0.4811, 0.5253, 0.7175, 0.7371, 0.481, 0.7371, 0.4439, 0.8645, 0.4439, 0.8646, 0.481, 0.7372, 0.7172, 0.7371, 0.481, 0.8646, 0.481, 0.8649, 0.717, 0.7373, 0.841, 0.7373, 0.7879, 0.865, 0.7876, 0.8651, 0.8407, 0.7367, 0.03327, 0.7367, 0.001268, 0.8638, 0.001145, 0.8639, 0.03308, 0.6951, 0.03324, 0.6951, 0.001119, 0.7367, 0.001268, 0.7367, 0.03327, 0.6956, 0.8411, 0.6956, 0.7879, 0.7373, 0.7879, 0.7373, 0.841, 0.6955, 0.7173, 0.6955, 0.4809, 0.7371, 0.481, 0.7372, 0.7172, 0.6955, 0.4809, 0.6956, 0.4438, 0.7371, 0.4439, 0.7371, 0.481, 0.6957, 0.9999, 0.6956, 0.8411, 0.7373, 0.841, 0.7375, 0.9998, 0.7375, 0.9998, 0.7373, 0.841, 0.8651, 0.8407, 0.8653, 0.9995, 0.497, 1.0, 0.497, 0.8413, 0.5253, 0.8413, 0.5254, 1.0, 0.2476, 0.9994, 0.2479, 0.841, 0.3939, 0.8412, 0.3938, 0.9998, 0.8653, 0.9995, 0.8651, 0.8407, 0.9997, 0.8403, 1.0, 0.999, 0.6336, 1.0, 0.6335, 0.8412, 0.6956, 0.8411, 0.6957, 0.9999, 0.0001774, 0.9986, 0.0004709, 0.8404, 0.2479, 0.841, 0.2476, 0.9994, 0.6951, 0.08102, 0.6951, 0.03324, 0.7367, 0.03327, 0.7367, 0.08088, 0.7367, 0.08088, 0.7367, 0.03327, 0.8639, 0.03308, 0.8639, 0.08057, 0.4956, 0.08187, 0.4954, 0.0342, 0.5236, 0.03395, 0.5238, 0.08183, 0.2478, 0.08224, 0.2477, 0.0349, 0.3929, 0.0347, 0.393, 0.08207, 0.6329, 0.08153, 0.6328, 0.03318, 0.6951, 0.03324, 0.6951, 0.08102, 0.8639, 0.08057, 0.8639, 0.03308, 0.9977, 0.03274, 0.9978, 0.08019, 0.001546, 0.08222, 0.001552, 0.03487, 0.2477, 0.0349, 0.2478, 0.08224, 0.5772, 0.4431, 0.5765, 0.08213, 0.5881, 0.0823, 0.5888, 0.4428, 0.00122, 0.445, 0.001546, 0.08222, 0.2478, 0.08224, 0.2481, 0.4451, 0.8645, 0.4439, 0.8639, 0.08057, 0.9978, 0.08019, 0.9987, 0.4436, 0.6335, 0.4433, 0.6329, 0.08153, 0.6951, 0.08102, 0.6956, 0.4438, 0.2481, 0.4451, 0.2478, 0.08224, 0.393, 0.08207, 0.3937, 0.4447, 0.4965, 0.4441, 0.4956, 0.08187, 0.5238, 0.08183, 0.5247, 0.4439, 0.7371, 0.4439, 0.7367, 0.08088, 0.8639, 0.08057, 0.8645, 0.4439, 0.6955, 0.7532, 0.6955, 0.7173, 0.7372, 0.7172, 0.7372, 0.7531, 0.7372, 0.7531, 0.7372, 0.7172, 0.8649, 0.717, 0.8649, 0.7529, 0.497, 0.7534, 0.497, 0.7175, 0.5253, 0.7175, 0.5253, 0.7534, 0.248, 0.7533, 0.248, 0.7175, 0.3939, 0.7176, 0.3939, 0.7534, 0.0006096, 0.7528, 0.0006651, 0.717, 0.248, 0.7175, 0.248, 0.7533, 0.8649, 0.7529, 0.8649, 0.717, 0.9994, 0.7166, 0.9995, 0.7524, 0.6335, 0.7533, 0.6334, 0.7174, 0.6955, 0.7173, 0.6955, 0.7532, 0.6335, 0.788, 0.6335, 0.7533, 0.6955, 0.7532, 0.6956, 0.7879, 0.865, 0.7876, 0.8649, 0.7529, 0.9995, 0.7524, 0.9996, 0.7872, 0.0005564, 0.7874, 0.0006096, 0.7528, 0.248, 0.7533, 0.2479, 0.788, 0.2479, 0.788, 0.248, 0.7533, 0.3939, 0.7534, 0.3939, 0.7881, 0.497, 0.7881, 0.497, 0.7534, 0.5253, 0.7534, 0.5253, 0.7881, 0.7373, 0.7879, 0.7372, 0.7531, 0.8649, 0.7529, 0.865, 0.7876, 0.6956, 0.7879, 0.6955, 0.7532, 0.7372, 0.7531, 0.7373, 0.7879, 0.3939, 0.7881, 0.3939, 0.7534, 0.4286, 0.7534, 0.4286, 0.7881, 0.3939, 0.7534, 0.3939, 0.7176, 0.4286, 0.7176, 0.4286, 0.7534, 0.6956, 0.4438, 0.6951, 0.08102, 0.7367, 0.08088, 0.7371, 0.4439, 0.393, 0.08207, 0.3929, 0.0347, 0.4274, 0.03458, 0.4275, 0.08199, 0.3938, 0.9998, 0.3939, 0.8412, 0.4286, 0.8412, 0.4285, 0.9999, 0.3939, 0.7176, 0.3938, 0.4817, 0.4284, 0.4816, 0.4286, 0.7176, 0.3939, 0.8412, 0.3939, 0.7881, 0.4286, 0.7881, 0.4286, 0.8412, 0.3929, 0.0347, 0.3928, 0.002863, 0.4273, 0.002714, 0.4274, 0.03458, 0.3938, 0.4817, 0.3937, 0.4447, 0.4283, 0.4446, 0.4284, 0.4816, 0.4286, 0.7881, 0.4286, 0.7534, 0.497, 0.7534, 0.497, 0.7881, 0.4286, 0.7534, 0.4286, 0.7176, 0.497, 0.7175, 0.497, 0.7534, 0.3937, 0.4447, 0.393, 0.08207, 0.4275, 0.08199, 0.4283, 0.4446, 0.4275, 0.08199, 0.4274, 0.03458, 0.4954, 0.0342, 0.4956, 0.08187, 0.4285, 0.9999, 0.4286, 0.8412, 0.497, 0.8413, 0.497, 1.0, 0.4286, 0.7176, 0.4284, 0.4816, 0.4966, 0.4812, 0.497, 0.7175, 0.4286, 0.8412, 0.4286, 0.7881, 0.497, 0.7881, 0.497, 0.8413, 0.4274, 0.03458, 0.4273, 0.002714, 0.4952, 0.002204, 0.4954, 0.0342, 0.4284, 0.4816, 0.4283, 0.4446, 0.4965, 0.4441, 0.4966, 0.4812, 0.593, 0.7881, 0.593, 0.7533, 0.6086, 0.7533, 0.6086, 0.7881, 0.593, 0.7533, 0.593, 0.7174, 0.6086, 0.7174, 0.6086, 0.7533, 0.5922, 0.08229, 0.5918, 0.03321, 0.6077, 0.03319, 0.608, 0.08192, 0.5931, 1.0, 0.593, 0.8412, 0.6087, 0.8412, 0.6087, 1.0, 0.5928, 0.481, 0.5929, 0.4428, 0.6086, 0.4431, 0.6085, 0.4809, 0.5918, 0.03321, 0.5917, 0.0006555, 0.6076, 0.00063, 0.6077, 0.03319, 0.593, 0.8412, 0.593, 0.7881, 0.6086, 0.7881, 0.6087, 0.8412, 0.593, 0.7174, 0.5928, 0.481, 0.6085, 0.4809, 0.6086, 0.7174, 0.538, 0.7175, 0.5375, 0.481, 0.566, 0.481, 0.5664, 0.7175, 0.538, 0.8413, 0.538, 0.7881, 0.5664, 0.7881, 0.5665, 0.8412, 0.5364, 0.03383, 0.5361, 0.001582, 0.5647, 0.001018, 0.5649, 0.0335, 0.5375, 0.481, 0.5373, 0.4438, 0.5658, 0.4433, 0.566, 0.481, 0.5381, 1.0, 0.538, 0.8413, 0.5665, 0.8412, 0.5665, 1.0, 0.5365, 0.08182, 0.5364, 0.03383, 0.5649, 0.0335, 0.565, 0.08205, 0.538, 0.7534, 0.538, 0.7175, 0.5664, 0.7175, 0.5664, 0.7533, 0.538, 0.7881, 0.538, 0.7534, 0.5664, 0.7533, 0.5664, 0.7881, 0.5922, 0.08229, 0.608, 0.08192, 0.6086, 0.4431, 0.5929, 0.4428, 0.4283, 0.4446, 0.4275, 0.08199, 0.4956, 0.08187, 0.4965, 0.4441, 0.6086, 0.7174, 0.6085, 0.4809, 0.6335, 0.4808, 0.6334, 0.7174, 0.6087, 0.8412, 0.6086, 0.7881, 0.6335, 0.788, 0.6335, 0.8412, 0.6077, 0.03319, 0.6076, 0.00063, 0.6328, 0.0007657, 0.6328, 0.03318, 0.6085, 0.4809, 0.6086, 0.4431, 0.6335, 0.4433, 0.6335, 0.4808, 0.6087, 1.0, 0.6087, 0.8412, 0.6335, 0.8412, 0.6336, 1.0, 0.5779, 0.7174, 0.5775, 0.481, 0.5891, 0.481, 0.5893, 0.7174, 0.5779, 0.8412, 0.5779, 0.7881, 0.5894, 0.7881, 0.5894, 0.8412, 0.5765, 0.03338, 0.5763, 0.0008287, 0.588, 0.0006842, 0.5882, 0.03323, 0.5775, 0.481, 0.5772, 0.4431, 0.5888, 0.4428, 0.5891, 0.481, 0.578, 1.0, 0.5779, 0.8412, 0.5894, 0.8412, 0.5895, 1.0, 0.5765, 0.08213, 0.5765, 0.03338, 0.5882, 0.03323, 0.5881, 0.0823, 0.5247, 0.4439, 0.5238, 0.08183, 0.5365, 0.08182, 0.5373, 0.4438, 0.5779, 0.7533, 0.5779, 0.7174, 0.5893, 0.7174, 0.5894, 0.7533, 0.5779, 0.7881, 0.5779, 0.7533, 0.5894, 0.7533, 0.5894, 0.7881, 0.5658, 0.4433, 0.565, 0.08205, 0.5765, 0.08213, 0.5772, 0.4431, 0.5253, 0.7881, 0.5253, 0.7534, 0.538, 0.7534, 0.538, 0.7881, 0.5253, 0.7534, 0.5253, 0.7175, 0.538, 0.7175, 0.538, 0.7534, 0.608, 0.08192, 0.6077, 0.03319, 0.6328, 0.03318, 0.6329, 0.08153, 0.5238, 0.08183, 0.5236, 0.03395, 0.5364, 0.03383, 0.5365, 0.08182, 0.5254, 1.0, 0.5253, 0.8413, 0.538, 0.8413, 0.5381, 1.0, 0.5248, 0.4811, 0.5247, 0.4439, 0.5373, 0.4438, 0.5375, 0.481, 0.5236, 0.03395, 0.5234, 0.001796, 0.5361, 0.001582, 0.5364, 0.03383, 0.5253, 0.8413, 0.5253, 0.7881, 0.538, 0.7881, 0.538, 0.8413, 0.5253, 0.7175, 0.5248, 0.4811, 0.5375, 0.481, 0.538, 0.7175, 0.5664, 0.7881, 0.5664, 0.7533, 0.5779, 0.7533, 0.5779, 0.7881, 0.5664, 0.7533, 0.5664, 0.7175, 0.5779, 0.7174, 0.5779, 0.7533, 0.5888, 0.4428, 0.5881, 0.0823, 0.5922, 0.08229, 0.5929, 0.4428, 0.565, 0.08205, 0.5649, 0.0335, 0.5765, 0.03338, 0.5765, 0.08213, 0.5665, 1.0, 0.5665, 0.8412, 0.5779, 0.8412, 0.578, 1.0, 0.566, 0.481, 0.5658, 0.4433, 0.5772, 0.4431, 0.5775, 0.481, 0.5649, 0.0335, 0.5647, 0.001018, 0.5763, 0.0008287, 0.5765, 0.03338, 0.5665, 0.8412, 0.5664, 0.7881, 0.5779, 0.7881, 0.5779, 0.8412, 0.5664, 0.7175, 0.566, 0.481, 0.5775, 0.481, 0.5779, 0.7174, 0.6086, 0.4431, 0.608, 0.08192, 0.6329, 0.08153, 0.6335, 0.4433, 0.6086, 0.7881, 0.6086, 0.7533, 0.6335, 0.7533, 0.6335, 0.788, 0.5893, 0.7174, 0.5891, 0.481, 0.5928, 0.481, 0.593, 0.7174, 0.5894, 0.8412, 0.5894, 0.7881, 0.593, 0.7881, 0.593, 0.8412, 0.5882, 0.03323, 0.588, 0.0006842, 0.5917, 0.0006555, 0.5918, 0.03321, 0.5891, 0.481, 0.5888, 0.4428, 0.5929, 0.4428, 0.5928, 0.481, 0.5895, 1.0, 0.5894, 0.8412, 0.593, 0.8412, 0.5931, 1.0, 0.5881, 0.0823, 0.5882, 0.03323, 0.5918, 0.03321, 0.5922, 0.08229, 0.6086, 0.7533, 0.6086, 0.7174, 0.6334, 0.7174, 0.6335, 0.7533, 0.5894, 0.7533, 0.5893, 0.7174, 0.593, 0.7174, 0.593, 0.7533, 0.5894, 0.7881, 0.5894, 0.7533, 0.593, 0.7533, 0.593, 0.7881, 0.5365, 0.08182, 0.565, 0.08205, 0.5658, 0.4433, 0.5373, 0.4438])
me_plane.materials.append(mat_a_back)
me_plane.materials.append(mat_b_fnailbut)
me_plane.materials.append(mat_c_tnailbut)
me_plane.materials.append(mat_d_natural)
me_plane.materials.append(mat_e_colored)
me_plane.materials.append(mat_f_texbut)
me_plane.materials.append(mat_g_shinyon)
me_plane.materials.append(mat_h_shinyoff)
me_plane.use_remesh_preserve_volume = False
me_plane.use_remesh_preserve_attributes = False
me_plane.use_mirror_vertex_groups = False
me_plane.update()

# ---- objects
ob_savedcolors = bpy.data.objects.new('SavedColors', me_cube)
ob_previewer4hud = bpy.data.objects.new('Previewer4HUD', me_plane_001)
ob_fingernail_hud = bpy.data.objects.new('Fingernail_HUD', me_plane)
ob_lamp = bpy.data.objects.new('Lamp', light_lamp)
ob_camera = bpy.data.objects.new('Camera', cam_camera)

# ---- transforms, parenting, visibility, modifiers, constraints
ob_savedcolors.location = (-0.021, -2.273, 1.172)
ob_savedcolors.scale = (0.1679, 0.1679, 0.1679)
ob_savedcolors.lineart.crease_threshold = 0.0
ob_previewer4hud.location = (0.06163, -0.05217, 0.5781)
ob_previewer4hud.rotation_euler = (-3.142, 1.571, 0.0)
ob_previewer4hud.scale = (0.2196, 0.2196, 0.2196)
ob_previewer4hud.lineart.crease_threshold = 0.0
ob_fingernail_hud.location = (0.0, 0.0, 3.111)
ob_fingernail_hud.rotation_euler = (-0.0, 1.571, 0.0)
ob_fingernail_hud.scale = (3.08, 3.08, 3.08)
ob_fingernail_hud.lineart.crease_threshold = 0.0
ob_lamp.location = (4.076, 1.005, 5.904)
ob_lamp.rotation_euler = (0.6503, 0.05522, 1.866)
ob_lamp.lock_rotations_4d = False
ob_lamp.empty_display_type = 'ARROWS'
ob_lamp.color = (0.0, 0.0, 0.0, 0.0)
ob_lamp.lineart.crease_threshold = 0.0
ob_camera.location = (7.481, -6.508, 5.344)
ob_camera.rotation_euler = (1.109, 0.0, 0.8149)
ob_camera.lock_rotations_4d = False
ob_camera.empty_display_type = 'ARROWS'
ob_camera.color = (0.0, 0.0, 0.0, 0.0)
ob_camera.display_type = 'WIRE'
ob_camera.lineart.crease_threshold = 0.0

# ---- collection membership
col_collection_1.objects.link(ob_savedcolors)
col_collection_1.objects.link(ob_previewer4hud)
col_collection_1.objects.link(ob_fingernail_hud)
col_collection_1.objects.link(ob_lamp)
col_collection_1.objects.link(ob_camera)

# ---- scene / render settings (as saved in the file)
scene.camera = ob_camera
scene.frame_start = 1; scene.frame_end = 250; scene.frame_set(1)
scene.render.engine = 'BLENDER_EEVEE_NEXT'
scene.render.resolution_percentage = 50
scene.render.dither_intensity = 0.0
scene.cycles.use_denoising = False
scene.cycles.samples = 128
scene.cycles.sampling_pattern = 'TABULATED_SOBOL'
scene.cycles.use_adaptive_sampling = False
scene.cycles.use_light_tree = False
scene.cycles.blur_glossy = 0.0
scene.cycles.sample_clamp_indirect = 0.0
scene.view_settings.view_transform = 'Standard'
bpy.context.view_layer.update()
